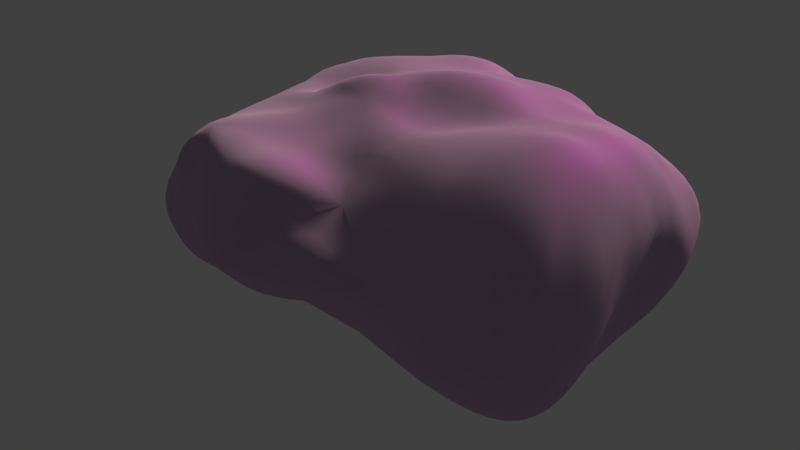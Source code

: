 # Source: boulder.blend  (saved by Blender 2.77.0; exported with 4.5.12 LTS)
import bpy
from mathutils import Matrix  # noqa: F401  (used for matrix-valued properties, if any)

bpy.ops.wm.read_factory_settings(use_empty=True)
scene = bpy.context.scene
scene.name = 'Scene'

# ---- collections
col_collection_1 = bpy.data.collections.new('Collection 1'); scene.collection.children.link(col_collection_1)

# ---- images (referenced by path relative to the original .blend; pixels are not part of the script)
import os
ASSET_DIR = os.environ.get("B2B_ASSET_DIR", "")  # directory of the original .blend (textures are referenced by path, not embedded)
HERE = os.path.dirname(os.path.abspath(__file__))  # packed textures are extracted next to this script under _unpacked/

def load_image(name, relpath, width, height, colorspace="sRGB"):
    """Load a texture the original file referenced (path relative to the .blend, or extracted next to this script)."""
    p = next((c for c in (os.path.join(HERE, relpath), os.path.join(ASSET_DIR, relpath)) if relpath and os.path.exists(c)), "")
    if p:
        img = bpy.data.images.load(p, check_existing=True)
        img.name = name
    else:  # same state as the original file: an image datablock whose file is absent (Cycles renders it pink)
        img = bpy.data.images.new(name, width, height)
        img.source = "FILE"
        img.filepath = "//" + (relpath or name)
    img.colorspace_settings.name = colorspace
    return img
img_textur_heller_felsen_jpg = load_image('textur_heller_felsen.jpg', 'textur_heller_felsen.jpg', 1024, 1024, 'sRGB')
img_texture_png = load_image('texture.png', 'texture.png', 1024, 1024, 'Non-Color')

# ---- materials (node trees are filled in below, after node groups)
mat_material_001 = bpy.data.materials.new('Material.001')
mat_material_001.alpha_threshold = 0.0
mat_material_001.roughness = 0.5

# ---- material node trees
mat_material_001.use_nodes = True; mat_material_001.node_tree.nodes.clear()
_N = mat_material_001.node_tree.nodes; _L = mat_material_001.node_tree.links
n0 = _N.new('ShaderNodeMixShader'); n0.name = 'Mix Shader'; n0.location = (62, 329)
n1 = _N.new('ShaderNodeBsdfDiffuse'); n1.name = 'Diffuse BSDF'; n1.location = (-158, 441)
n1.inputs[1].default_value = 0.7167
n2 = _N.new('ShaderNodeTexImage'); n2.name = 'Image Texture'; n2.location = (-488, 470)
n2.width = 140
n2.image = img_textur_heller_felsen_jpg
n3 = _N.new('ShaderNodeBump'); n3.name = 'Bump'; n3.location = (-347, 54)
n3.invert = True
n3.inputs[0].default_value = 0.2545
n3.inputs[1].default_value = 7.2
n3.inputs[2].default_value = 1.0
n4 = _N.new('ShaderNodeBsdfAnisotropic'); n4.name = 'Glossy BSDF'; n4.location = (-156, 256)
n4.distribution = 'GGX'
n4.inputs[1].default_value = 0.7188
n5 = _N.new('ShaderNodeTexImage'); n5.name = 'Image Texture.001'; n5.location = (-533, 48)
n5.width = 140
n5.image = img_texture_png
n6 = _N.new('ShaderNodeOutputMaterial'); n6.name = 'Material Output'; n6.location = (597, 303)
n7 = _N.new('ShaderNodeBsdfDiffuse'); n7.name = 'Diffuse BSDF.001'; n7.location = (56, 587)
n7.width = 153
n7.inputs[0].default_value = (0.511, 0.511, 0.511, 1.0)
n7.inputs[1].default_value = 1.0
n8 = _N.new('ShaderNodeMixShader'); n8.name = 'Mix Shader.001'; n8.location = (261, 351)
n8.inputs[0].default_value = 0.2
_L.new(n1.outputs[0], n0.inputs[1])
_L.new(n4.outputs[0], n0.inputs[2])
_L.new(n3.outputs[0], n4.inputs[4])
_L.new(n3.outputs[0], n1.inputs[2])
_L.new(n2.outputs[0], n4.inputs[0])
_L.new(n2.outputs[0], n1.inputs[0])
_L.new(n5.outputs[0], n3.inputs[3])
_L.new(n0.outputs[0], n8.inputs[2])
_L.new(n8.outputs[0], n6.inputs[0])
_L.new(n7.outputs[0], n8.inputs[1])
n6.is_active_output = True

# ---- world
world_world = bpy.data.worlds.new('World'); scene.world = world_world
world_world.color = (0.05088, 0.05088, 0.05088)
world_world.use_sun_shadow = False
world_world.sun_shadow_jitter_overblur = 0.0
world_world.cycles.sampling_method = 'MANUAL'

# ---- cameras
cam_camera = bpy.data.cameras.new('Camera')
cam_camera.clip_end = 100.0
cam_camera.lens = 35.0
cam_camera.sensor_width = 32.0
cam_camera.sensor_height = 18.0
cam_camera.ortho_scale = 7.314
cam_camera.dof.focus_distance = 0.0

# ---- lights
light_sun = bpy.data.lights.new('Sun', 'SUN')
light_sun.color = (0.9699, 0.9101, 0.7195)
light_sun.transmission_factor = 0.0
light_sun.angle = 0.1993
light_sun.energy = 4.0
light_sun.shadow_buffer_clip_start = 0.5
light_sun.shadow_soft_size = 0.1
light_sun.shadow_cascade_max_distance = 1000.0

# ---- meshes
me_icosphere = bpy.data.meshes.new('Icosphere')
me_icosphere.from_pydata([(-1.694, -0.7589, 0.1619), (-0.5615, 0.01303, 1.125), (-1.963, -0.4181, 0.5853), (-0.493, 0.8334, -0.1225), (-1.532, 1.473, 0.09043), (-0.8924, 0.7799, -0.3193), (0.875, -0.07731, -0.2188), (-1.295, 0.3615, 1.007), (-1.264, 0.6766, 1.035), (-0.4343, 0.7052, 1.08), (0.2575, 1.407, 0.291), (-1.886, -0.4564, 0.1666), (0.9036, -0.2913, -0.4644), (0.993, -0.5221, 0.4609), (0.9174, 1.23, 0.06315), (0.0313, -0.6446, 1.081), (-0.4539, 0.4232, 1.193), (0.2679, 1.556, 0.5648), (-0.496, -0.2821, 1.091), (0.1584, 0.2574, -0.5548), (-1.362, -0.01872, 0.9352), (1.109, 0.6795, 0.1165), (0.5117, 0.9728, -0.2982), (-0.2555, -0.0101, 1.121), (-2.095, 0.3058, 0.6846), (-0.03762, -0.3281, -0.5739), (0.2591, 0.4801, -0.3474), (-0.7658, 1.377, 0.1765), (0.634, 1.351, 0.4286), (-0.8231, 0.5625, 0.8844), (-0.2298, -0.3287, 1.11), (0.7038, 1.294, 0.18), (1.077, 0.9716, 0.3666), (0.2987, 1.497, 0.7848), (-0.1521, -1.13, 0.7176), (0.1153, 0.9565, 0.93), (0.6589, -1.226, 0.25), (-0.3568, -1.284, 0.4745), (-0.6868, -1.038, 0.6926), (-0.9724, -0.7515, -0.2982), (1.369, 0.03567, 0.3109), (0.3972, 0.2674, -0.4823), (0.5821, -1.305, 0.445), (-1.958, 1.134, -0.06824), (0.2516, -1.593, 0.2949), (0.112, -1.509, 0.04404), (-0.7971, 0.8549, 0.9359), (0.8903, -0.6706, 0.7089), (-1.824, 0.4229, 1.033), (0.496, 1.354, 0.2178), (-0.7165, 1.102, -0.1785), (-1.073, -0.3927, 0.9309), (1.036, 0.751, -0.07613), (1.064, 0.4151, 0.09461), (0.4612, -0.99, -0.5308), (-1.617, -0.5132, -0.0603), (1.186, 0.01145, 0.5208), (0.5314, 1.326, 0.002583), (-1.978, 0.8265, -0.1134), (-0.9765, -0.9917, -0.01158), (0.1922, 0.5669, 0.9959), (1.217, 0.2254, 0.2028), (-0.4975, 1.282, 0.03284), (1.001, -1.113, 0.08811), (-1.743, 0.05883, 1.015), (-1.62, 0.2311, -0.4393), (-0.3955, -0.9747, -0.519), (-1.806, 0.3924, -0.1428), (-0.2031, -0.02665, -0.6795), (-0.4379, 0.2806, -0.3603), (-1.776, 1.061, -0.352), (-1.944, 1.434, 0.4869), (0.7104, 1.081, -0.1636), (-0.5471, 1.522, 0.2001), (-0.8574, -0.8435, 0.7042), (0.8961, 1.315, 0.3435), (-0.2145, 1.423, 0.9063), (-1.82, 0.8148, 1.105), (-0.1899, 0.9123, 0.9912), (-0.2129, 0.2652, 1.126), (0.03283, -0.86, 0.9003), (-0.5088, 1.524, 0.895), (0.01847, 1.548, 0.6955), (0.8054, -1.035, 0.8442), (-0.2055, 0.5161, -0.3272), (-1.009, 1.287, 0.07946), (-0.05259, -1.46, 0.0222), (1.208, 0.4586, 0.5596), (-0.3287, -1.54, -0.0212), (0.358, -1.203, 0.7715), (1.408, 0.2796, 0.4579), (-0.22, -0.9323, 0.935), (0.6901, 0.8009, 0.7457), (-1.609, -0.2098, -0.1782), (-0.3085, 1.783, 0.3778), (0.8586, -0.8233, -0.307), (0.7082, 0.538, 0.7648), (-0.4891, 1.589, 0.5322), (0.3165, -0.9155, 0.9474), (0.1836, 1.319, 0.03556), (-2.012, -0.01205, 0.06195), (0.5725, 0.4352, -0.279), (0.78, 1.191, 0.6239), (-0.2683, 1.445, 0.1092), (0.3935, -1.56, 0.09253), (0.2517, -1.432, 0.5136), (-0.592, -0.5629, -0.3824), (0.118, 1.448, 1.01), (1.184, 0.1508, -0.05849), (0.42, 0.3898, 1.048), (-0.6981, -0.5699, -0.2901), (0.4869, -0.2491, 0.8885), (-0.8086, 1.586, 0.4482), (-1.629, -0.6416, 0.4858), (0.4676, 1.474, 0.6387), (1.4, 0.5494, 0.3815), (0.2779, -0.09495, 1.148), (0.968, 0.9716, 0.591), (0.4595, 1.157, 0.8787), (0.03633, -0.3753, 1.129), (-0.1039, 0.2128, -0.5082), (-1.091, 1.495, 0.3506), (0.0, -0.6875, -0.5574), (-0.9428, -1.278, 0.2281), (-0.2121, 0.6112, 1.215), (-0.01717, 1.501, 0.0969), (0.07134, -1.151, 0.7199), (-0.07599, -1.348, 0.5301), (0.006997, 0.1202, 1.145), (0.3575, -0.2081, -0.6808), (0.7915, 0.2266, -0.1545), (0.6228, 0.09334, -0.3999), (-0.7815, 0.5084, -0.388), (-0.756, 1.176, 0.6131), (1.083e-05, 1.132, -0.2056), (-0.4317, 1.106, 0.8367), (1.207, -0.4183, 0.1608), (0.4214, 0.6792, 0.9896), (-1.413, 1.196, 0.851), (0.6887, 0.1838, 0.9577), (0.007037, 1.661, 0.4392), (1.016, 0.6448, 0.6721), (-2.175, 0.7504, 0.6092), (-0.2647, 1.656, 0.7454), (0.03095, 0.3836, -0.3803), (0.7915, -0.1046, 0.6624), (0.9108, 0.9566, -0.09408), (1.215, -0.3367, 0.5072), (0.2283, -1.391, -0.1638), (-1.761, 0.7137, -0.3705), (0.7032, -1.266, 0.7985), (0.2865, -0.6624, 1.03), (-0.3626, -0.1917, -0.6521), (-1.354, 0.3389, -0.6204), (-0.8198, 0.12, -0.6217), (-2.096, -0.1346, 0.4597), (1.23, 0.7596, 0.3315), (0.01029, 0.6824, -0.2095), (1.37, -0.02151, -0.03994), (-0.8058, 0.1953, 1.23), (0.9255, -0.3601, -0.1028), (0.911, -1.198, 0.5171), (-0.9561, -0.178, 1.061), (-1.27, 1.212, -0.2431), (1.091, -0.8773, 0.3008), (1.186, 0.9717, 0.1422), (-1.176, -0.6718, 0.7575), (0.94, 0.2686, 0.5845), (0.7324, 0.7397, -0.302), (-0.1007, -1.295, -0.2069), (-0.4151, -1.153, 0.7307), (-0.2243, -0.6881, 1.107), (0.4989, -1.107, -0.2783), (0.4521, -1.458, 0.3118), (-2.108, 1.234, 0.4147), (-1.762, -0.05434, -0.2051), (-1.392, -0.4183, -0.2812), (0.2274, -1.106, -0.5286), (-0.7569, -1.348, 0.4626), (-1.172, -0.9065, 0.2592), (-1.796, 1.371, -0.02146), (0.6951, -0.874, -0.533), (-0.0003311, 0.4399, 0.9724), (0.2814, 1.116, -0.1236), (0.001096, 0.7516, 1.048), (0.7305, -0.3936, -0.3143), (-0.5359, -1.272, -0.3103), (-0.3876, -1.537, 0.3438), (0.8117, -1.127, -0.1531), (-0.8912, -0.9595, 0.4915), (0.9528, 0.5931, -0.276), (0.5321, -1.331, 0.04626), (-0.1139, -1.061, -0.4981), (-0.6756, -0.8428, -0.4996), (1.122, -0.25, -0.1561), (-0.2768, 1.085, -0.08805), (-0.004262, -1.628, 0.2518), (0.937, -0.751, -0.04289), (-0.8791, -0.3325, -0.3606), (-0.9367, -1.314, -0.1438), (0.5873, -0.7171, 0.9039), (0.6074, -0.3177, -0.539), (-1.432, 0.789, -0.5461), (-0.6017, -1.509, 0.03358), (0.424, 0.04775, -0.6486), (-1.456, -0.1835, -0.4786), (0.3865, -0.603, -0.5582), (-1.253, -0.9003, -0.2041), (-0.556, -0.7066, 0.8943), (-0.9835, -0.6062, 1.01), (-0.5878, -0.302, -0.4655), (-0.5679, -0.0486, -0.6619), (0.4945, 0.04802, 1.1), (0.2852, 0.7372, -0.2342), (-0.3841, -0.6019, -0.5523), (-1.724, -0.2858, 0.8317), (-0.2991, 0.7152, -0.2358), (0.02637, 0.005949, -0.6952)], [], [(147, 13, 136), (25, 68, 217), (27, 121, 73), (36, 191, 63), (108, 130, 53), (18, 1, 162), (112, 97, 73), (134, 195, 125), (196, 44, 105), (177, 54, 172), (164, 13, 47), (135, 81, 133), (20, 64, 215), (12, 201, 6), (184, 35, 78), (160, 136, 197), (156, 115, 53), (130, 108, 6), (83, 47, 200), (103, 125, 195), (91, 171, 208), (75, 31, 49), (112, 121, 133), (121, 27, 85), (212, 109, 128), (23, 128, 79), (161, 164, 47), (73, 97, 94), (131, 6, 201), (110, 198, 210), (6, 131, 130), (151, 98, 200), (4, 180, 71), (14, 75, 165), (108, 158, 6), (77, 142, 48), (79, 16, 1), (4, 85, 163), (86, 169, 148), (76, 107, 143), (81, 143, 97), (192, 66, 214), (215, 2, 113), (216, 3, 195), (140, 94, 143), (138, 71, 77), (66, 193, 214), (28, 75, 49), (213, 22, 168), (148, 169, 177), (80, 126, 98), (51, 162, 215), (126, 34, 127), (1, 159, 162), (173, 42, 105), (2, 215, 155), (97, 143, 94), (166, 51, 215), (65, 67, 149), (53, 61, 108), (105, 127, 196), (169, 88, 186), (126, 80, 91), (176, 93, 205), (87, 141, 167), (69, 211, 154), (84, 144, 69), (30, 119, 23), (39, 207, 176), (103, 73, 94), (193, 106, 214), (198, 205, 154), (114, 49, 10), (129, 217, 204), (21, 165, 156), (206, 25, 129), (101, 41, 26), (1, 23, 79), (149, 58, 70), (105, 126, 127), (187, 37, 178), (65, 153, 205), (16, 79, 182), (155, 100, 11), (98, 151, 15), (165, 21, 52), (74, 38, 208), (168, 146, 190), (141, 87, 115), (62, 27, 73), (158, 40, 136), (55, 0, 11), (150, 89, 105), (114, 17, 82), (173, 44, 104), (206, 122, 25), (67, 65, 175), (41, 131, 204), (77, 8, 138), (160, 194, 136), (116, 119, 111), (119, 30, 171), (114, 28, 49), (187, 88, 196), (20, 162, 7), (71, 174, 77), (193, 66, 186), (97, 112, 133), (35, 107, 78), (194, 12, 6), (57, 31, 14), (113, 0, 179), (67, 100, 24), (162, 51, 209), (99, 125, 10), (64, 20, 7), (84, 216, 157), (151, 119, 15), (164, 197, 136), (59, 207, 199), (204, 217, 19), (47, 83, 161), (152, 211, 68), (145, 111, 47), (68, 25, 152), (83, 200, 98), (142, 58, 67), (21, 53, 52), (106, 210, 214), (71, 180, 174), (38, 189, 178), (85, 50, 163), (3, 216, 5), (41, 19, 26), (28, 114, 102), (158, 108, 40), (70, 43, 180), (61, 53, 90), (170, 91, 208), (196, 45, 104), (56, 147, 40), (149, 202, 153), (103, 62, 73), (69, 132, 84), (38, 170, 208), (120, 68, 69), (144, 19, 120), (58, 149, 67), (22, 72, 168), (34, 126, 91), (33, 107, 114), (118, 114, 107), (210, 211, 152), (2, 11, 113), (57, 99, 10), (107, 33, 82), (81, 76, 143), (146, 14, 165), (51, 166, 209), (47, 13, 145), (164, 161, 63), (17, 114, 10), (10, 49, 57), (184, 124, 182), (101, 168, 190), (81, 97, 133), (150, 42, 161), (175, 65, 205), (89, 150, 98), (157, 213, 144), (87, 90, 115), (18, 30, 23), (192, 122, 177), (32, 117, 156), (88, 203, 186), (173, 104, 191), (31, 57, 49), (150, 83, 98), (17, 140, 82), (107, 82, 143), (198, 110, 39), (107, 76, 135), (210, 106, 110), (132, 69, 154), (174, 43, 58), (214, 152, 25), (181, 54, 206), (211, 69, 68), (198, 39, 176), (128, 109, 182), (40, 61, 90), (111, 200, 47), (104, 148, 191), (100, 67, 175), (19, 217, 120), (61, 40, 108), (162, 20, 215), (99, 183, 134), (26, 144, 213), (56, 145, 147), (191, 36, 42), (123, 59, 199), (13, 164, 136), (90, 56, 40), (52, 53, 190), (53, 21, 156), (54, 181, 172), (207, 59, 179), (169, 86, 88), (72, 14, 146), (27, 62, 85), (90, 87, 167), (62, 103, 195), (125, 99, 134), (100, 155, 24), (75, 28, 102), (39, 193, 199), (214, 25, 122), (83, 150, 161), (45, 148, 104), (19, 41, 204), (94, 140, 125), (177, 169, 192), (127, 187, 196), (66, 192, 186), (90, 53, 115), (99, 57, 183), (117, 32, 75), (42, 150, 105), (60, 182, 109), (4, 121, 85), (194, 6, 158), (121, 4, 71), (25, 217, 129), (54, 177, 206), (50, 85, 62), (43, 70, 58), (118, 107, 35), (126, 89, 98), (89, 126, 105), (43, 174, 180), (142, 77, 174), (170, 34, 91), (71, 138, 121), (5, 132, 202), (12, 194, 185), (42, 173, 191), (13, 147, 145), (37, 170, 178), (151, 111, 119), (161, 36, 63), (14, 72, 57), (58, 142, 174), (37, 187, 127), (140, 17, 10), (184, 182, 60), (15, 80, 98), (171, 91, 15), (144, 120, 69), (8, 77, 48), (40, 147, 136), (153, 65, 149), (116, 212, 128), (114, 118, 102), (170, 38, 178), (175, 93, 11), (106, 193, 110), (93, 175, 205), (45, 196, 86), (180, 4, 163), (44, 196, 104), (166, 113, 179), (165, 32, 156), (36, 161, 42), (148, 45, 86), (120, 217, 68), (59, 123, 179), (125, 103, 94), (100, 175, 11), (82, 140, 143), (176, 55, 93), (79, 128, 182), (88, 187, 203), (32, 165, 75), (72, 22, 183), (210, 198, 154), (110, 193, 39), (30, 18, 171), (194, 158, 136), (76, 81, 135), (211, 210, 154), (33, 114, 82), (121, 112, 73), (31, 75, 14), (86, 196, 88), (135, 78, 107), (41, 101, 131), (50, 3, 5), (44, 173, 105), (170, 37, 127), (3, 50, 195), (140, 10, 125), (189, 38, 74), (22, 213, 183), (0, 55, 207), (55, 11, 93), (201, 12, 185), (55, 176, 207), (171, 15, 119), (144, 84, 157), (80, 15, 91), (34, 170, 127), (163, 5, 202), (11, 2, 155), (124, 16, 182), (133, 46, 135), (124, 184, 9), (60, 137, 184), (138, 46, 133), (216, 84, 132), (95, 188, 181), (195, 134, 216), (8, 7, 29), (9, 29, 16), (209, 74, 208), (64, 48, 24), (214, 122, 192), (157, 216, 134), (139, 167, 96), (117, 141, 156), (70, 180, 163), (92, 141, 117), (213, 101, 26), (202, 70, 163), (117, 102, 92), (153, 202, 132), (167, 139, 145), (35, 184, 137), (50, 62, 195), (72, 146, 168), (50, 5, 163), (167, 56, 90), (26, 19, 144), (206, 201, 181), (207, 39, 199), (197, 188, 95), (78, 135, 9), (16, 29, 159), (157, 134, 213), (18, 23, 1), (172, 188, 191), (46, 29, 9), (111, 212, 116), (48, 7, 8), (123, 199, 203), (52, 146, 165), (101, 130, 131), (74, 209, 166), (101, 213, 168), (96, 141, 92), (78, 9, 184), (72, 183, 57), (204, 201, 129), (148, 172, 191), (109, 139, 96), (130, 101, 190), (117, 75, 102), (132, 154, 153), (185, 194, 160), (116, 128, 119), (141, 96, 167), (70, 202, 149), (48, 142, 24), (206, 177, 122), (92, 137, 96), (63, 191, 188), (181, 185, 95), (208, 171, 18), (190, 146, 52), (169, 186, 192), (198, 176, 205), (135, 46, 9), (215, 113, 166), (95, 185, 197), (46, 138, 8), (1, 16, 159), (18, 209, 208), (159, 29, 7), (188, 197, 63), (138, 133, 121), (118, 137, 92), (24, 142, 67), (132, 5, 216), (185, 181, 201), (16, 124, 9), (178, 123, 203), (200, 111, 151), (152, 214, 210), (102, 118, 92), (204, 131, 201), (139, 111, 145), (186, 199, 193), (153, 154, 205), (172, 181, 188), (35, 137, 118), (183, 213, 134), (162, 209, 18), (189, 123, 178), (7, 48, 64), (0, 113, 11), (23, 119, 128), (156, 141, 115), (212, 139, 109), (189, 74, 166), (130, 190, 53), (179, 0, 207), (189, 179, 123), (64, 155, 215), (179, 189, 166), (185, 160, 197), (186, 203, 199), (137, 109, 96), (109, 137, 60), (24, 155, 64), (167, 145, 56), (203, 187, 178), (164, 63, 197), (7, 162, 159), (111, 139, 212), (29, 46, 8), (148, 177, 172), (129, 201, 206)])
me_icosphere.polygons.foreach_set('use_smooth', [True] * 432)
_uv = me_icosphere.uv_layers.new(name='UVMap')
_uv.uv.foreach_set('vector', [0.7531, 0.7643, 0.7276, 0.7532, 0.7503, 0.6804, 0.6953, 0.2105, 0.7543, 0.05948, 0.7818, 0.159, 0.4073, 0.4558, 0.4176, 0.4622, 0.3952, 0.4802, 0.677, 0.6256, 0.6733, 0.5694, 0.6982, 0.6191, 0.2354, 0.629, 0.2478, 0.5739, 0.2615, 0.6588, 0.5279, 0.7126, 0.5004, 0.7056, 0.5102, 0.5877, 0.4094, 0.5, 0.3985, 0.5403, 0.3952, 0.4802, 0.3554, 0.4412, 0.3786, 0.4288, 0.3662, 0.5091, 0.6373, 0.551, 0.649, 0.5813, 0.6435, 0.6286, 0.6772, 0.4107, 0.6953, 0.4351, 0.6862, 0.4999, 0.7109, 0.6789, 0.7276, 0.7532, 0.698, 0.7768, 0.416, 0.6189, 0.408, 0.5945, 0.423, 0.5429, 0.5037, 0.5387, 0.4991, 0.5029, 0.5166, 0.4821, 0.7592, 0.4981, 0.7492, 0.4247, 0.7768, 0.5693, 0.4111, 0.753, 0.391, 0.717, 0.4146, 0.6946, 0.7499, 0.6068, 0.7503, 0.6804, 0.7204, 0.6071, 0.2835, 0.688, 0.2657, 0.7102, 0.2615, 0.6588, 0.8098, 0.5739, 0.7974, 0.629, 0.7768, 0.5693, 0.6677, 0.7554, 0.698, 0.7768, 0.6595, 0.8176, 0.3803, 0.4878, 0.3662, 0.5091, 0.3786, 0.4288, 0.5908, 0.6926, 0.5716, 0.7407, 0.5621, 0.6484, 0.3221, 0.6361, 0.327, 0.5966, 0.3404, 0.5846, 0.4094, 0.5, 0.4176, 0.4622, 0.423, 0.5429, 0.4176, 0.4622, 0.4073, 0.4558, 0.4156, 0.4207, 0.4118, 0.9762, 0.3818, 0.8838, 0.4781, 0.8496, 0.5018, 0.7817, 0.4781, 0.8496, 0.468, 0.7802, 0.68, 0.6838, 0.7109, 0.6789, 0.698, 0.7768, 0.3952, 0.4802, 0.3985, 0.5403, 0.3845, 0.5272, 0.7954, 0.4597, 0.7768, 0.5693, 0.7492, 0.4247, 0.584, 0.2593, 0.5515, 0.2378, 0.5735, 0.1871, 0.7768, 0.5693, 0.7954, 0.4597, 0.8098, 0.5739, 0.6162, 0.8217, 0.6299, 0.7681, 0.6595, 0.8176, 0.4266, 0.4088, 0.438, 0.39, 0.442, 0.4415, 0.3118, 0.5915, 0.3221, 0.6361, 0.2919, 0.6346, 0.7974, 0.629, 0.7836, 0.6377, 0.7768, 0.5693, 0.4618, 0.4921, 0.4707, 0.4369, 0.48, 0.4917, 0.468, 0.7802, 0.4636, 0.7195, 0.5004, 0.7056, 0.4266, 0.4088, 0.4156, 0.4207, 0.4222, 0.3605, 0.6402, 0.5069, 0.6438, 0.4517, 0.6613, 0.4974, 0.3985, 0.6237, 0.387, 0.6559, 0.3921, 0.5896, 0.408, 0.5945, 0.3921, 0.5896, 0.3985, 0.5403, 0.6536, 0.369, 0.6326, 0.3236, 0.6297, 0.2428, 0.5166, 0.4821, 0.5214, 0.4349, 0.5377, 0.4474, 0.3734, 0.319, 0.392, 0.3498, 0.3786, 0.4288, 0.3728, 0.5665, 0.3845, 0.5272, 0.3921, 0.5896, 0.4385, 0.5046, 0.442, 0.4415, 0.4618, 0.4921, 0.6326, 0.3236, 0.6063, 0.2898, 0.6297, 0.2428, 0.3384, 0.633, 0.3221, 0.6361, 0.3404, 0.5846, 0.3169, 0.4186, 0.3138, 0.4823, 0.2895, 0.5107, 0.6613, 0.4974, 0.6438, 0.4517, 0.6772, 0.4107, 0.6064, 0.736, 0.6238, 0.6733, 0.6299, 0.7681, 0.5272, 0.5507, 0.5102, 0.5877, 0.5166, 0.4821, 0.6238, 0.6733, 0.609, 0.6474, 0.6237, 0.6058, 0.5004, 0.7056, 0.4856, 0.6599, 0.5102, 0.5877, 0.6599, 0.6073, 0.6645, 0.6496, 0.6435, 0.6286, 0.5214, 0.4349, 0.5166, 0.4821, 0.5058, 0.4161, 0.3985, 0.5403, 0.3921, 0.5896, 0.3845, 0.5272, 0.5404, 0.5107, 0.5272, 0.5507, 0.5166, 0.4821, 0.4838, 0.2797, 0.4796, 0.3522, 0.462, 0.3275, 0.2615, 0.6588, 0.2435, 0.694, 0.2354, 0.629, 0.6435, 0.6286, 0.6237, 0.6058, 0.6373, 0.551, 0.6438, 0.4517, 0.6274, 0.474, 0.6204, 0.3884, 0.6238, 0.6733, 0.6064, 0.736, 0.5908, 0.6926, 0.5409, 0.2836, 0.5189, 0.2938, 0.5213, 0.2416, 0.2693, 0.7604, 0.2966, 0.7716, 0.2637, 0.8066, 0.4019, 0.1463, 0.5331, 0.07701, 0.4841, 0.1476, 0.3583, 0.2529, 0.3083, 0.2499, 0.4019, 0.1463, 0.5402, 0.7757, 0.5604, 0.836, 0.5018, 0.7817, 0.577, 0.318, 0.5696, 0.3509, 0.5409, 0.2836, 0.3803, 0.4878, 0.3952, 0.4802, 0.3845, 0.5272, 0.6063, 0.2898, 0.5958, 0.246, 0.6297, 0.2428, 0.5515, 0.2378, 0.5213, 0.2416, 0.4841, 0.1476, 0.3563, 0.6417, 0.3404, 0.5846, 0.357, 0.5732, 0.754, 0.3112, 0.7818, 0.159, 0.7895, 0.3307, 0.279, 0.6469, 0.2919, 0.6346, 0.2835, 0.688, 0.7127, 0.388, 0.6953, 0.2105, 0.754, 0.3112, 0.2729, 0.4732, 0.259, 0.361, 0.2955, 0.3477, 0.5004, 0.7056, 0.5018, 0.7817, 0.468, 0.7802, 0.462, 0.3275, 0.4649, 0.3668, 0.4466, 0.3382, 0.6435, 0.6286, 0.6238, 0.6733, 0.6237, 0.6058, 0.6155, 0.5339, 0.6088, 0.5668, 0.5958, 0.5189, 0.4838, 0.2797, 0.4718, 0.2259, 0.5213, 0.2416, 0.4636, 0.7195, 0.468, 0.7802, 0.4302, 0.7981, 0.5058, 0.4161, 0.5, 0.3663, 0.5247, 0.3805, 0.6299, 0.7681, 0.6162, 0.8217, 0.5873, 0.7909, 0.2919, 0.6346, 0.279, 0.6469, 0.282, 0.5945, 0.5614, 0.5606, 0.5817, 0.5786, 0.5621, 0.6484, 0.2895, 0.5107, 0.2977, 0.5723, 0.2713, 0.545, 0.2966, 0.7716, 0.2693, 0.7604, 0.2657, 0.7102, 0.3936, 0.4482, 0.4073, 0.4558, 0.3952, 0.4802, 0.7836, 0.6377, 0.7889, 0.7176, 0.7503, 0.6804, 0.5378, 0.3332, 0.5448, 0.3973, 0.5247, 0.3805, 0.6599, 0.7159, 0.6419, 0.7035, 0.6435, 0.6286, 0.3563, 0.6417, 0.3671, 0.6032, 0.3803, 0.6076, 0.6599, 0.6073, 0.649, 0.5813, 0.6614, 0.5587, 0.7127, 0.388, 0.6742, 0.3165, 0.6953, 0.2105, 0.4796, 0.3522, 0.4838, 0.2797, 0.5022, 0.3118, 0.259, 0.361, 0.2334, 0.4597, 0.2275, 0.3307, 0.4618, 0.4921, 0.461, 0.5482, 0.4385, 0.5046, 0.7499, 0.6068, 0.7644, 0.6021, 0.7503, 0.6804, 0.5256, 0.9266, 0.5604, 0.836, 0.6595, 0.9298, 0.5604, 0.836, 0.5402, 0.7757, 0.5716, 0.7407, 0.3563, 0.6417, 0.3384, 0.633, 0.3404, 0.5846, 0.6155, 0.5339, 0.6274, 0.474, 0.6373, 0.551, 0.5037, 0.5387, 0.5102, 0.5877, 0.4825, 0.5645, 0.442, 0.4415, 0.454, 0.429, 0.4618, 0.4921, 0.6063, 0.2898, 0.6326, 0.3236, 0.6204, 0.3884, 0.3985, 0.5403, 0.4094, 0.5, 0.423, 0.5429, 0.391, 0.717, 0.387, 0.6559, 0.4146, 0.6946, 0.7644, 0.6021, 0.7592, 0.4981, 0.7768, 0.5693, 0.332, 0.5463, 0.327, 0.5966, 0.3118, 0.5915, 0.5377, 0.4474, 0.5448, 0.3973, 0.5633, 0.4451, 0.4796, 0.3522, 0.5, 0.3663, 0.4874, 0.434, 0.5102, 0.5877, 0.5272, 0.5507, 0.5409, 0.5888, 0.3527, 0.5196, 0.3662, 0.5091, 0.357, 0.5732, 0.4991, 0.5029, 0.5037, 0.5387, 0.4825, 0.5645, 0.3583, 0.2529, 0.3734, 0.319, 0.3413, 0.3526, 0.6162, 0.8217, 0.5604, 0.836, 0.5873, 0.7909, 0.7109, 0.6789, 0.7204, 0.6071, 0.7503, 0.6804, 0.5801, 0.4036, 0.5696, 0.3509, 0.5978, 0.3982, 0.2275, 0.3307, 0.2198, 0.159, 0.271, 0.2546, 0.698, 0.7768, 0.6677, 0.7554, 0.68, 0.6838, 0.6304, 0.08808, 0.5331, 0.07701, 0.7543, 0.05948, 0.7667, 0.8667, 0.6595, 0.9298, 0.698, 0.7768, 0.7543, 0.05948, 0.6953, 0.2105, 0.6304, 0.08808, 0.6677, 0.7554, 0.6595, 0.8176, 0.6299, 0.7681, 0.4707, 0.4369, 0.4649, 0.3668, 0.4796, 0.3522, 0.279, 0.6469, 0.2615, 0.6588, 0.282, 0.5945, 0.5958, 0.246, 0.5735, 0.1871, 0.6297, 0.2428, 0.442, 0.4415, 0.438, 0.39, 0.454, 0.429, 0.5817, 0.5786, 0.5728, 0.501, 0.5958, 0.5189, 0.4156, 0.4207, 0.4046, 0.376, 0.4222, 0.3605, 0.392, 0.3498, 0.3734, 0.319, 0.417, 0.2975, 0.259, 0.361, 0.271, 0.2546, 0.2955, 0.3477, 0.3384, 0.633, 0.3563, 0.6417, 0.3328, 0.6908, 0.2216, 0.6377, 0.2354, 0.629, 0.2269, 0.7176, 0.4466, 0.3382, 0.452, 0.3798, 0.438, 0.39, 0.2435, 0.694, 0.2615, 0.6588, 0.2473, 0.7396, 0.5946, 0.6133, 0.5908, 0.6926, 0.5621, 0.6484, 0.6373, 0.551, 0.6485, 0.5264, 0.6614, 0.5587, 0.788, 0.7784, 0.7531, 0.7643, 0.7889, 0.7176, 0.462, 0.3275, 0.4438, 0.281, 0.4718, 0.2259, 0.3803, 0.4878, 0.3936, 0.4482, 0.3952, 0.4802, 0.4019, 0.1463, 0.4207, 0.2253, 0.3583, 0.2529, 0.5817, 0.5786, 0.5946, 0.6133, 0.5621, 0.6484, 0.861, 0.1394, 0.7543, 0.05948, 0.9639, 0.1463, 0.3083, 0.2499, 0.271, 0.2546, 0.299, 0.1394, 0.4649, 0.3668, 0.462, 0.3275, 0.4796, 0.3522, 0.3138, 0.4823, 0.3109, 0.5352, 0.2895, 0.5107, 0.609, 0.6474, 0.6238, 0.6733, 0.5908, 0.6926, 0.3715, 0.6396, 0.387, 0.6559, 0.3563, 0.6417, 0.3612, 0.7119, 0.3563, 0.6417, 0.387, 0.6559, 0.5735, 0.1871, 0.5331, 0.07701, 0.6304, 0.08808, 0.5214, 0.4349, 0.5247, 0.3805, 0.5377, 0.4474, 0.332, 0.5463, 0.3527, 0.5196, 0.357, 0.5732, 0.387, 0.6559, 0.3715, 0.6396, 0.3803, 0.6076, 0.408, 0.5945, 0.3985, 0.6237, 0.3921, 0.5896, 0.2977, 0.5723, 0.3118, 0.5915, 0.2919, 0.6346, 0.5272, 0.5507, 0.5404, 0.5107, 0.5409, 0.5888, 0.698, 0.7768, 0.7276, 0.7532, 0.7667, 0.8667, 0.7109, 0.6789, 0.68, 0.6838, 0.6982, 0.6191, 0.3671, 0.6032, 0.3563, 0.6417, 0.357, 0.5732, 0.357, 0.5732, 0.3404, 0.5846, 0.332, 0.5463, 0.4111, 0.753, 0.4392, 0.7517, 0.4302, 0.7981, 0.2729, 0.4732, 0.2895, 0.5107, 0.2713, 0.545, 0.408, 0.5945, 0.3985, 0.5403, 0.423, 0.5429, 0.6599, 0.7159, 0.6645, 0.6496, 0.68, 0.6838, 0.5022, 0.3118, 0.4838, 0.2797, 0.5213, 0.2416, 0.6419, 0.7035, 0.6599, 0.7159, 0.6299, 0.7681, 0.3413, 0.3526, 0.3169, 0.4186, 0.3083, 0.2499, 0.2693, 0.7604, 0.2473, 0.7396, 0.2657, 0.7102, 0.5279, 0.7126, 0.5402, 0.7757, 0.5018, 0.7817, 0.6536, 0.369, 0.6742, 0.3165, 0.6772, 0.4107, 0.3019, 0.6756, 0.3139, 0.7158, 0.2835, 0.688, 0.6274, 0.474, 0.6125, 0.4612, 0.6204, 0.3884, 0.6599, 0.6073, 0.6614, 0.5587, 0.6733, 0.5694, 0.327, 0.5966, 0.332, 0.5463, 0.3404, 0.5846, 0.6599, 0.7159, 0.6677, 0.7554, 0.6299, 0.7681, 0.3671, 0.6032, 0.3728, 0.5665, 0.3803, 0.6076, 0.387, 0.6559, 0.3803, 0.6076, 0.3921, 0.5896, 0.5515, 0.2378, 0.584, 0.2593, 0.577, 0.318, 0.387, 0.6559, 0.3985, 0.6237, 0.416, 0.6189, 0.5735, 0.1871, 0.5958, 0.246, 0.584, 0.2593, 0.4207, 0.2253, 0.4019, 0.1463, 0.4841, 0.1476, 0.454, 0.429, 0.452, 0.3798, 0.4649, 0.3668, 0.6297, 0.2428, 0.6304, 0.08808, 0.6953, 0.2105, 0.713, 0.4622, 0.6953, 0.4351, 0.7127, 0.388, 0.5331, 0.07701, 0.9639, 0.1463, 0.7543, 0.05948, 0.5515, 0.2378, 0.577, 0.318, 0.5409, 0.2836, 0.4781, 0.8496, 0.3818, 0.8838, 0.4302, 0.7981, 0.2269, 0.7176, 0.2435, 0.694, 0.2473, 0.7396, 0.6595, 0.9298, 0.6595, 0.8176, 0.698, 0.7768, 0.6614, 0.5587, 0.6613, 0.4974, 0.6733, 0.5694, 0.5, 0.3663, 0.4796, 0.3522, 0.5022, 0.3118, 0.271, 0.2546, 0.2198, 0.159, 0.299, 0.1394, 0.2435, 0.694, 0.2269, 0.7176, 0.2354, 0.629, 0.5102, 0.5877, 0.5037, 0.5387, 0.5166, 0.4821, 0.3527, 0.5196, 0.3387, 0.4966, 0.3554, 0.4412, 0.2955, 0.3477, 0.3083, 0.2499, 0.3169, 0.4186, 0.788, 0.7784, 0.7667, 0.8667, 0.7531, 0.7643, 0.6733, 0.5694, 0.677, 0.6256, 0.6645, 0.6496, 0.5905, 0.4567, 0.5801, 0.4036, 0.5978, 0.3982, 0.7276, 0.7532, 0.7109, 0.6789, 0.7503, 0.6804, 0.2473, 0.7396, 0.226, 0.7784, 0.2269, 0.7176, 0.282, 0.5945, 0.2615, 0.6588, 0.2713, 0.545, 0.2615, 0.6588, 0.279, 0.6469, 0.2835, 0.688, 0.6953, 0.4351, 0.713, 0.4622, 0.6862, 0.4999, 0.5696, 0.3509, 0.5801, 0.4036, 0.5633, 0.4451, 0.6438, 0.4517, 0.6402, 0.5069, 0.6274, 0.474, 0.3109, 0.5352, 0.3118, 0.5915, 0.2977, 0.5723, 0.4073, 0.4558, 0.3936, 0.4482, 0.4156, 0.4207, 0.2473, 0.7396, 0.2693, 0.7604, 0.2637, 0.8066, 0.3936, 0.4482, 0.3803, 0.4878, 0.3786, 0.4288, 0.3662, 0.5091, 0.3527, 0.5196, 0.3554, 0.4412, 0.5, 0.3663, 0.5058, 0.4161, 0.4874, 0.434, 0.3221, 0.6361, 0.3384, 0.633, 0.3328, 0.6908, 0.577, 0.318, 0.6063, 0.2898, 0.5978, 0.3982, 0.6297, 0.2428, 0.6953, 0.2105, 0.6742, 0.3165, 0.6677, 0.7554, 0.6599, 0.7159, 0.68, 0.6838, 0.6485, 0.5264, 0.6613, 0.4974, 0.6614, 0.5587, 0.271, 0.2546, 0.259, 0.361, 0.2275, 0.3307, 0.3845, 0.5272, 0.3728, 0.5665, 0.3662, 0.5091, 0.6772, 0.4107, 0.6438, 0.4517, 0.6536, 0.369, 0.6237, 0.6058, 0.6155, 0.5339, 0.6373, 0.551, 0.6326, 0.3236, 0.6536, 0.369, 0.6204, 0.3884, 0.2473, 0.7396, 0.2615, 0.6588, 0.2657, 0.7102, 0.3527, 0.5196, 0.332, 0.5463, 0.3387, 0.4966, 0.3139, 0.7158, 0.3019, 0.6756, 0.3221, 0.6361, 0.6645, 0.6496, 0.6599, 0.7159, 0.6435, 0.6286, 0.4012, 0.8111, 0.4302, 0.7981, 0.3818, 0.8838, 0.4266, 0.4088, 0.4176, 0.4622, 0.4156, 0.4207, 0.7644, 0.6021, 0.7768, 0.5693, 0.7836, 0.6377, 0.4176, 0.4622, 0.4266, 0.4088, 0.442, 0.4415, 0.6953, 0.2105, 0.7818, 0.159, 0.754, 0.3112, 0.6953, 0.4351, 0.6772, 0.4107, 0.7127, 0.388, 0.4046, 0.376, 0.4156, 0.4207, 0.3936, 0.4482, 0.452, 0.3798, 0.4466, 0.3382, 0.4649, 0.3668, 0.3612, 0.7119, 0.387, 0.6559, 0.391, 0.717, 0.6238, 0.6733, 0.6419, 0.7035, 0.6299, 0.7681, 0.6419, 0.7035, 0.6238, 0.6733, 0.6435, 0.6286, 0.452, 0.3798, 0.454, 0.429, 0.438, 0.39, 0.4707, 0.4369, 0.4618, 0.4921, 0.454, 0.429, 0.5946, 0.6133, 0.609, 0.6474, 0.5908, 0.6926, 0.442, 0.4415, 0.4385, 0.5046, 0.4176, 0.4622, 0.417, 0.2975, 0.4207, 0.2253, 0.4438, 0.281, 0.7592, 0.4981, 0.7644, 0.6021, 0.7431, 0.5191, 0.6645, 0.6496, 0.6599, 0.6073, 0.6733, 0.5694, 0.7276, 0.7532, 0.7531, 0.7643, 0.7667, 0.8667, 0.6088, 0.5668, 0.5946, 0.6133, 0.5958, 0.5189, 0.6162, 0.8217, 0.6595, 0.9298, 0.5604, 0.836, 0.68, 0.6838, 0.677, 0.6256, 0.6982, 0.6191, 0.3118, 0.5915, 0.3109, 0.5352, 0.332, 0.5463, 0.4649, 0.3668, 0.4707, 0.4369, 0.454, 0.429, 0.6088, 0.5668, 0.6155, 0.5339, 0.6237, 0.6058, 0.3728, 0.5665, 0.3671, 0.6032, 0.357, 0.5732, 0.4111, 0.753, 0.4302, 0.7981, 0.4012, 0.8111, 0.5873, 0.7909, 0.6064, 0.736, 0.6299, 0.7681, 0.5716, 0.7407, 0.5908, 0.6926, 0.5873, 0.7909, 0.3083, 0.2499, 0.299, 0.1394, 0.4019, 0.1463, 0.461, 0.5482, 0.4618, 0.4921, 0.48, 0.4917, 0.7889, 0.7176, 0.7531, 0.7643, 0.7503, 0.6804, 0.4718, 0.2259, 0.4838, 0.2797, 0.462, 0.3275, 0.5256, 0.9266, 0.4118, 0.9762, 0.4781, 0.8496, 0.3563, 0.6417, 0.3612, 0.7119, 0.3328, 0.6908, 0.5946, 0.6133, 0.5817, 0.5786, 0.5958, 0.5189, 0.5022, 0.3118, 0.5189, 0.2938, 0.5247, 0.3805, 0.5958, 0.246, 0.6063, 0.2898, 0.584, 0.2593, 0.5189, 0.2938, 0.5022, 0.3118, 0.5213, 0.2416, 0.6485, 0.5264, 0.6373, 0.551, 0.6402, 0.5069, 0.438, 0.39, 0.4266, 0.4088, 0.4222, 0.3605, 0.649, 0.5813, 0.6373, 0.551, 0.6614, 0.5587, 0.5404, 0.5107, 0.5377, 0.4474, 0.5633, 0.4451, 0.2919, 0.6346, 0.3019, 0.6756, 0.2835, 0.688, 0.677, 0.6256, 0.68, 0.6838, 0.6645, 0.6496, 0.6613, 0.4974, 0.6485, 0.5264, 0.6402, 0.5069, 0.861, 0.1394, 0.7818, 0.159, 0.7543, 0.05948, 0.5801, 0.4036, 0.5905, 0.4567, 0.5633, 0.4451, 0.3662, 0.5091, 0.3803, 0.4878, 0.3845, 0.5272, 0.5, 0.3663, 0.5022, 0.3118, 0.5247, 0.3805, 0.3803, 0.6076, 0.3728, 0.5665, 0.3921, 0.5896, 0.5409, 0.2836, 0.5378, 0.3332, 0.5189, 0.2938, 0.468, 0.7802, 0.4781, 0.8496, 0.4302, 0.7981, 0.6274, 0.474, 0.6155, 0.5339, 0.6125, 0.4612, 0.3019, 0.6756, 0.2919, 0.6346, 0.3221, 0.6361, 0.3109, 0.5352, 0.3138, 0.4823, 0.3387, 0.4966, 0.5735, 0.1871, 0.5515, 0.2378, 0.4841, 0.1476, 0.584, 0.2593, 0.6063, 0.2898, 0.577, 0.318, 0.5402, 0.7757, 0.5279, 0.7126, 0.5716, 0.7407, 0.7644, 0.6021, 0.7836, 0.6377, 0.7503, 0.6804, 0.3985, 0.6237, 0.408, 0.5945, 0.416, 0.6189, 0.5331, 0.07701, 0.5735, 0.1871, 0.4841, 0.1476, 0.3715, 0.6396, 0.3563, 0.6417, 0.3803, 0.6076, 0.4176, 0.4622, 0.4094, 0.5, 0.3952, 0.4802, 0.327, 0.5966, 0.3221, 0.6361, 0.3118, 0.5915, 0.6402, 0.5069, 0.6373, 0.551, 0.6274, 0.474, 0.416, 0.6189, 0.4146, 0.6946, 0.387, 0.6559, 0.259, 0.361, 0.2729, 0.4732, 0.2334, 0.4597, 0.4046, 0.376, 0.392, 0.3498, 0.417, 0.2975, 0.649, 0.5813, 0.6599, 0.6073, 0.6435, 0.6286, 0.5946, 0.6133, 0.6088, 0.5668, 0.6237, 0.6058, 0.392, 0.3498, 0.4046, 0.376, 0.3786, 0.4288, 0.3728, 0.5665, 0.357, 0.5732, 0.3662, 0.5091, 0.5728, 0.501, 0.5817, 0.5786, 0.5614, 0.5606, 0.3138, 0.4823, 0.3169, 0.4186, 0.3387, 0.4966, 0.5448, 0.3973, 0.5378, 0.3332, 0.5696, 0.3509, 0.5378, 0.3332, 0.5247, 0.3805, 0.5189, 0.2938, 0.7492, 0.4247, 0.7592, 0.4981, 0.7431, 0.5191, 0.5378, 0.3332, 0.5409, 0.2836, 0.5696, 0.3509, 0.5716, 0.7407, 0.5873, 0.7909, 0.5604, 0.836, 0.3083, 0.2499, 0.3583, 0.2529, 0.3413, 0.3526, 0.6064, 0.736, 0.5873, 0.7909, 0.5908, 0.6926, 0.609, 0.6474, 0.5946, 0.6133, 0.6237, 0.6058, 0.4222, 0.3605, 0.417, 0.2975, 0.4438, 0.281, 0.5247, 0.3805, 0.5214, 0.4349, 0.5058, 0.4161, 0.4392, 0.7517, 0.4636, 0.7195, 0.4302, 0.7981, 0.423, 0.5429, 0.4442, 0.6077, 0.416, 0.6189, 0.4392, 0.7517, 0.4111, 0.753, 0.4411, 0.6876, 0.4012, 0.8111, 0.3707, 0.8122, 0.4111, 0.753, 0.4385, 0.5046, 0.4442, 0.6077, 0.423, 0.5429, 0.3734, 0.319, 0.3583, 0.2529, 0.4207, 0.2253, 0.7183, 0.533, 0.6965, 0.5566, 0.713, 0.4622, 0.3786, 0.4288, 0.3554, 0.4412, 0.3734, 0.319, 0.461, 0.5482, 0.4825, 0.5645, 0.4614, 0.6166, 0.4411, 0.6876, 0.4614, 0.6166, 0.4636, 0.7195, 0.5409, 0.5888, 0.5614, 0.5606, 0.5621, 0.6484, 0.4991, 0.5029, 0.48, 0.4917, 0.4874, 0.434, 0.6297, 0.2428, 0.6742, 0.3165, 0.6536, 0.369, 0.3413, 0.3526, 0.3734, 0.319, 0.3554, 0.4412, 0.2972, 0.9234, 0.2637, 0.8066, 0.3196, 0.8182, 0.3139, 0.7158, 0.2966, 0.7716, 0.2835, 0.688, 0.4466, 0.3382, 0.438, 0.39, 0.4222, 0.3605, 0.3328, 0.7645, 0.2966, 0.7716, 0.3139, 0.7158, 0.3169, 0.4186, 0.2729, 0.4732, 0.2955, 0.3477, 0.4438, 0.281, 0.4466, 0.3382, 0.4222, 0.3605, 0.3139, 0.7158, 0.3328, 0.6908, 0.3328, 0.7645, 0.4718, 0.2259, 0.4438, 0.281, 0.4207, 0.2253, 0.8257, 0.8066, 0.8592, 0.9234, 0.7667, 0.8667, 0.391, 0.717, 0.4111, 0.753, 0.3707, 0.8122, 0.4046, 0.376, 0.3936, 0.4482, 0.3786, 0.4288, 0.3109, 0.5352, 0.2977, 0.5723, 0.2895, 0.5107, 0.4046, 0.376, 0.417, 0.2975, 0.4222, 0.3605, 0.2637, 0.8066, 0.226, 0.7784, 0.2473, 0.7396, 0.2955, 0.3477, 0.271, 0.2546, 0.3083, 0.2499, 0.7127, 0.388, 0.7492, 0.4247, 0.713, 0.4622, 0.5696, 0.3509, 0.577, 0.318, 0.5978, 0.3982, 0.7204, 0.6071, 0.6965, 0.5566, 0.7183, 0.533, 0.4146, 0.6946, 0.416, 0.6189, 0.4411, 0.6876, 0.4636, 0.7195, 0.4614, 0.6166, 0.4856, 0.6599, 0.3413, 0.3526, 0.3554, 0.4412, 0.3169, 0.4186, 0.5279, 0.7126, 0.5018, 0.7817, 0.5004, 0.7056, 0.6862, 0.4999, 0.6965, 0.5566, 0.6733, 0.5694, 0.4442, 0.6077, 0.4614, 0.6166, 0.4411, 0.6876, 0.6595, 0.9298, 0.4118, 0.9762, 0.5256, 0.9266, 0.48, 0.4917, 0.4825, 0.5645, 0.461, 0.5482, 0.5905, 0.4567, 0.5978, 0.3982, 0.6125, 0.4612, 0.282, 0.5945, 0.2977, 0.5723, 0.2919, 0.6346, 0.2729, 0.4732, 0.2478, 0.5739, 0.2334, 0.4597, 0.5614, 0.5606, 0.5409, 0.5888, 0.5404, 0.5107, 0.2729, 0.4732, 0.3169, 0.4186, 0.2895, 0.5107, 0.3196, 0.8182, 0.2966, 0.7716, 0.3328, 0.7645, 0.4146, 0.6946, 0.4411, 0.6876, 0.4111, 0.753, 0.3109, 0.5352, 0.3387, 0.4966, 0.332, 0.5463, 0.7895, 0.3307, 0.7492, 0.4247, 0.754, 0.3112, 0.6613, 0.4974, 0.6862, 0.4999, 0.6733, 0.5694, 0.3818, 0.8838, 0.2972, 0.9234, 0.3196, 0.8182, 0.2478, 0.5739, 0.2729, 0.4732, 0.2713, 0.545, 0.3139, 0.7158, 0.3221, 0.6361, 0.3328, 0.6908, 0.4207, 0.2253, 0.4841, 0.1476, 0.4718, 0.2259, 0.7431, 0.5191, 0.7644, 0.6021, 0.7499, 0.6068, 0.5256, 0.9266, 0.4781, 0.8496, 0.5604, 0.836, 0.2966, 0.7716, 0.3196, 0.8182, 0.2637, 0.8066, 0.4466, 0.3382, 0.4438, 0.281, 0.462, 0.3275, 0.48, 0.4917, 0.4707, 0.4369, 0.4874, 0.434, 0.7127, 0.388, 0.6772, 0.4107, 0.6742, 0.3165, 0.3328, 0.7645, 0.3707, 0.8122, 0.3196, 0.8182, 0.6982, 0.6191, 0.6733, 0.5694, 0.6965, 0.5566, 0.713, 0.4622, 0.7431, 0.5191, 0.7183, 0.533, 0.5621, 0.6484, 0.5716, 0.7407, 0.5279, 0.7126, 0.2713, 0.545, 0.2977, 0.5723, 0.282, 0.5945, 0.6438, 0.4517, 0.6204, 0.3884, 0.6536, 0.369, 0.5515, 0.2378, 0.5409, 0.2836, 0.5213, 0.2416, 0.416, 0.6189, 0.4442, 0.6077, 0.4411, 0.6876, 0.5166, 0.4821, 0.5377, 0.4474, 0.5404, 0.5107, 0.7183, 0.533, 0.7431, 0.5191, 0.7204, 0.6071, 0.4442, 0.6077, 0.4385, 0.5046, 0.461, 0.5482, 0.5004, 0.7056, 0.4636, 0.7195, 0.4856, 0.6599, 0.5279, 0.7126, 0.5409, 0.5888, 0.5621, 0.6484, 0.4856, 0.6599, 0.4614, 0.6166, 0.4825, 0.5645, 0.6965, 0.5566, 0.7204, 0.6071, 0.6982, 0.6191, 0.4385, 0.5046, 0.423, 0.5429, 0.4176, 0.4622, 0.3612, 0.7119, 0.3707, 0.8122, 0.3328, 0.7645, 0.4874, 0.434, 0.4707, 0.4369, 0.4796, 0.3522, 0.4207, 0.2253, 0.417, 0.2975, 0.3734, 0.319, 0.7431, 0.5191, 0.713, 0.4622, 0.7492, 0.4247, 0.4636, 0.7195, 0.4392, 0.7517, 0.4411, 0.6876, 0.5958, 0.5189, 0.5905, 0.4567, 0.6125, 0.4612, 0.6595, 0.8176, 0.6595, 0.9298, 0.6162, 0.8217, 0.6304, 0.08808, 0.6297, 0.2428, 0.5735, 0.1871, 0.3328, 0.6908, 0.3612, 0.7119, 0.3328, 0.7645, 0.7895, 0.3307, 0.7954, 0.4597, 0.7492, 0.4247, 0.8592, 0.9234, 0.6595, 0.9298, 0.7667, 0.8667, 0.6204, 0.3884, 0.5978, 0.3982, 0.6063, 0.2898, 0.4718, 0.2259, 0.4841, 0.1476, 0.5213, 0.2416, 0.6862, 0.4999, 0.713, 0.4622, 0.6965, 0.5566, 0.391, 0.717, 0.3707, 0.8122, 0.3612, 0.7119, 0.3387, 0.4966, 0.3169, 0.4186, 0.3554, 0.4412, 0.5102, 0.5877, 0.5409, 0.5888, 0.5279, 0.7126, 0.5728, 0.501, 0.5905, 0.4567, 0.5958, 0.5189, 0.4825, 0.5645, 0.48, 0.4917, 0.4991, 0.5029, 0.5448, 0.3973, 0.5377, 0.4474, 0.5247, 0.3805, 0.5018, 0.7817, 0.5604, 0.836, 0.4781, 0.8496, 0.2835, 0.688, 0.2966, 0.7716, 0.2657, 0.7102, 0.4118, 0.9762, 0.2972, 0.9234, 0.3818, 0.8838, 0.5728, 0.501, 0.5614, 0.5606, 0.5404, 0.5107, 0.2478, 0.5739, 0.2713, 0.545, 0.2615, 0.6588, 0.5633, 0.4451, 0.5448, 0.3973, 0.5696, 0.3509, 0.5728, 0.501, 0.5633, 0.4451, 0.5905, 0.4567, 0.4991, 0.5029, 0.5058, 0.4161, 0.5166, 0.4821, 0.5633, 0.4451, 0.5728, 0.501, 0.5404, 0.5107, 0.7431, 0.5191, 0.7499, 0.6068, 0.7204, 0.6071, 0.6204, 0.3884, 0.6125, 0.4612, 0.5978, 0.3982, 0.3707, 0.8122, 0.3818, 0.8838, 0.3196, 0.8182, 0.3818, 0.8838, 0.3707, 0.8122, 0.4012, 0.8111, 0.4874, 0.434, 0.5058, 0.4161, 0.4991, 0.5029, 0.8257, 0.8066, 0.7667, 0.8667, 0.788, 0.7784, 0.6125, 0.4612, 0.6155, 0.5339, 0.5958, 0.5189, 0.7109, 0.6789, 0.6982, 0.6191, 0.7204, 0.6071, 0.4825, 0.5645, 0.5102, 0.5877, 0.4856, 0.6599, 0.6595, 0.9298, 0.8592, 0.9234, 0.4118, 0.9762, 0.4614, 0.6166, 0.4442, 0.6077, 0.461, 0.5482, 0.6613, 0.4974, 0.6772, 0.4107, 0.6862, 0.4999, 0.754, 0.3112, 0.7492, 0.4247, 0.7127, 0.388])
me_icosphere.materials.append(mat_material_001)
me_icosphere.use_remesh_preserve_volume = False
me_icosphere.use_remesh_preserve_attributes = False
me_icosphere.use_mirror_vertex_groups = False
me_icosphere.update()

# ---- objects
ob_icosphere = bpy.data.objects.new('Icosphere', me_icosphere)
ob_sun = bpy.data.objects.new('Sun', light_sun)
ob_camera = bpy.data.objects.new('Camera', cam_camera)

# ---- transforms, parenting, visibility, modifiers, constraints
ob_icosphere.location = (0.0, 0.0, 0.0)
ob_icosphere.lineart.crease_threshold = 0.0
_m = ob_icosphere.modifiers.new('Subsurf', 'SUBSURF')
_m.uv_smooth = 'PRESERVE_CORNERS'
_m.quality = 2
_m.show_only_control_edges = False
ob_sun.location = (-4.417, -8.568, 7.378)
ob_sun.rotation_euler = (0.8028, -0.2631, 0.2062)
ob_sun.lineart.crease_threshold = 0.0
ob_camera.location = (-3.89, 4.089, 2.106)
ob_camera.rotation_euler = (1.214, 0.005597, -2.383)
ob_camera.lock_rotations_4d = False
ob_camera.empty_display_type = 'ARROWS'
ob_camera.color = (0.0, 0.0, 0.0, 0.0)
ob_camera.display_type = 'WIRE'
ob_camera.lineart.crease_threshold = 0.0

# ---- collection membership
col_collection_1.objects.link(ob_icosphere)
col_collection_1.objects.link(ob_sun)
col_collection_1.objects.link(ob_camera)

# ---- scene / render settings (as saved in the file)
scene.camera = ob_camera
scene.frame_start = 1; scene.frame_end = 250; scene.frame_set(1)
scene.render.engine = 'CYCLES'
scene.render.resolution_percentage = 50
scene.render.dither_intensity = 0.0
scene.cycles.use_denoising = False
scene.cycles.samples = 128
scene.cycles.sampling_pattern = 'TABULATED_SOBOL'
scene.cycles.light_sampling_threshold = 0.0
scene.cycles.use_adaptive_sampling = False
scene.cycles.use_light_tree = False
scene.cycles.blur_glossy = 0.0
scene.cycles.sample_clamp_indirect = 0.0
scene.view_settings.view_transform = 'Standard'
bpy.context.view_layer.update()
